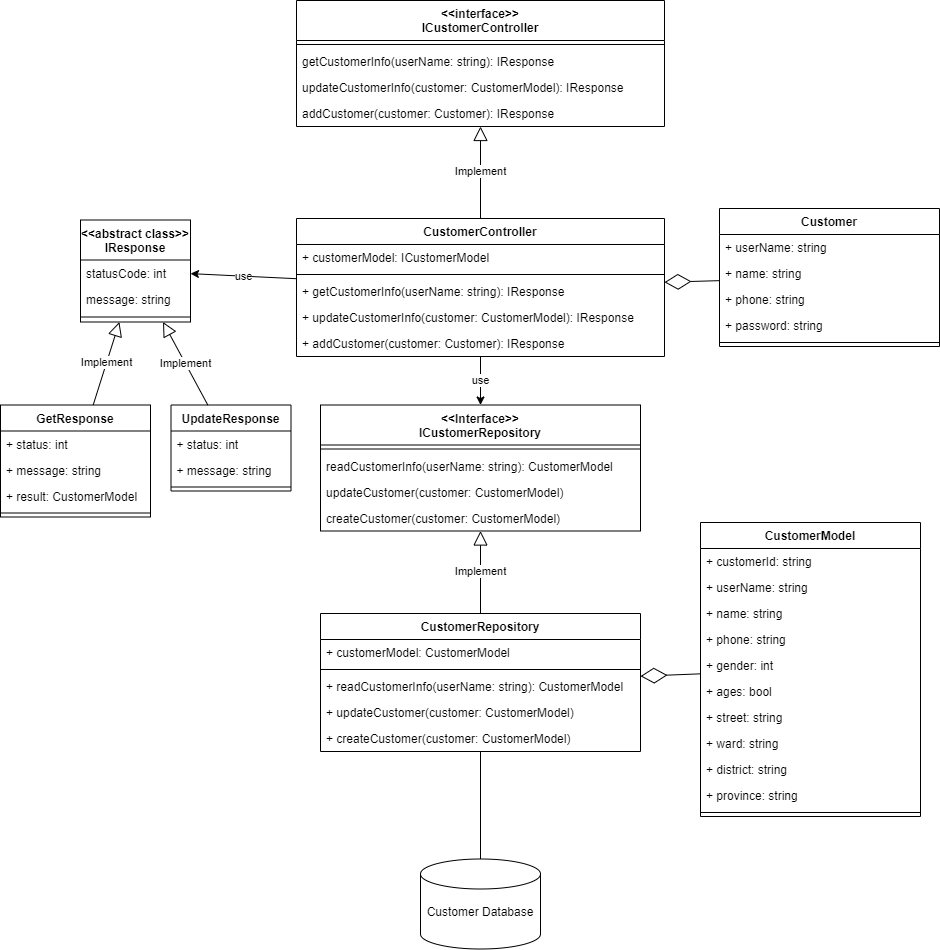

The diagram above was exported from draw.io. Its source (the exported page's mxGraphModel, read from the mxfile embedded in the PNG):
<mxGraphModel dx="6460" dy="6161" grid="1" gridSize="10" guides="1" tooltips="1" connect="1" arrows="1" fold="1" page="1" pageScale="1" pageWidth="3300" pageHeight="4681" math="0" shadow="0">
  <root>
    <mxCell id="0" />
    <mxCell id="1" parent="0" />
    <mxCell id="2" value="&lt;br&gt;Customer Database" style="strokeWidth=1;html=1;shape=mxgraph.flowchart.database;whiteSpace=wrap;" vertex="1" parent="1">
      <mxGeometry x="-848" y="1927.5" width="120" height="90" as="geometry" />
    </mxCell>
    <mxCell id="3" value="use" style="edgeStyle=none;rounded=0;orthogonalLoop=1;jettySize=auto;html=1;endArrow=classic;endFill=1;" edge="1" source="4" target="30" parent="1">
      <mxGeometry relative="1" as="geometry" />
    </mxCell>
    <mxCell id="4" value="CustomerController" style="swimlane;fontStyle=1;align=center;verticalAlign=top;childLayout=stackLayout;horizontal=1;startSize=26;horizontalStack=0;resizeParent=1;resizeParentMax=0;resizeLast=0;collapsible=1;marginBottom=0;" vertex="1" parent="1">
      <mxGeometry x="-972" y="1287" width="368" height="138" as="geometry" />
    </mxCell>
    <mxCell id="5" value="+ customerModel: ICustomerModel" style="text;strokeColor=none;fillColor=none;align=left;verticalAlign=top;spacingLeft=4;spacingRight=4;overflow=hidden;rotatable=0;points=[[0,0.5],[1,0.5]];portConstraint=eastwest;" vertex="1" parent="4">
      <mxGeometry y="26" width="368" height="26" as="geometry" />
    </mxCell>
    <mxCell id="6" value="" style="line;strokeWidth=1;fillColor=none;align=left;verticalAlign=middle;spacingTop=-1;spacingLeft=3;spacingRight=3;rotatable=0;labelPosition=right;points=[];portConstraint=eastwest;strokeColor=inherit;" vertex="1" parent="4">
      <mxGeometry y="52" width="368" height="8" as="geometry" />
    </mxCell>
    <mxCell id="7" value="+ getCustomerInfo(userName: string): IResponse" style="text;strokeColor=none;fillColor=none;align=left;verticalAlign=top;spacingLeft=4;spacingRight=4;overflow=hidden;rotatable=0;points=[[0,0.5],[1,0.5]];portConstraint=eastwest;" vertex="1" parent="4">
      <mxGeometry y="60" width="368" height="26" as="geometry" />
    </mxCell>
    <mxCell id="8" value="+ updateCustomerInfo(customer: CustomerModel): IResponse" style="text;strokeColor=none;fillColor=none;align=left;verticalAlign=top;spacingLeft=4;spacingRight=4;overflow=hidden;rotatable=0;points=[[0,0.5],[1,0.5]];portConstraint=eastwest;" vertex="1" parent="4">
      <mxGeometry y="86" width="368" height="26" as="geometry" />
    </mxCell>
    <mxCell id="9" value="+ addCustomer(customer: Customer): IResponse" style="text;strokeColor=none;fillColor=none;align=left;verticalAlign=top;spacingLeft=4;spacingRight=4;overflow=hidden;rotatable=0;points=[[0,0.5],[1,0.5]];portConstraint=eastwest;" vertex="1" parent="4">
      <mxGeometry y="112" width="368" height="26" as="geometry" />
    </mxCell>
    <mxCell id="10" style="rounded=0;orthogonalLoop=1;jettySize=auto;html=1;endArrow=none;endFill=0;" edge="1" source="12" target="2" parent="1">
      <mxGeometry relative="1" as="geometry" />
    </mxCell>
    <mxCell id="11" value="Implement" style="rounded=0;orthogonalLoop=1;jettySize=auto;html=1;endArrow=block;endFill=0;endSize=12;" edge="1" source="12" target="30" parent="1">
      <mxGeometry relative="1" as="geometry" />
    </mxCell>
    <mxCell id="12" value="CustomerRepository" style="swimlane;fontStyle=1;align=center;verticalAlign=top;childLayout=stackLayout;horizontal=1;startSize=26;horizontalStack=0;resizeParent=1;resizeParentMax=0;resizeLast=0;collapsible=1;marginBottom=0;" vertex="1" parent="1">
      <mxGeometry x="-948" y="1682" width="320" height="138" as="geometry" />
    </mxCell>
    <mxCell id="13" value="+ customerModel: CustomerModel" style="text;strokeColor=none;fillColor=none;align=left;verticalAlign=top;spacingLeft=4;spacingRight=4;overflow=hidden;rotatable=0;points=[[0,0.5],[1,0.5]];portConstraint=eastwest;" vertex="1" parent="12">
      <mxGeometry y="26" width="320" height="26" as="geometry" />
    </mxCell>
    <mxCell id="14" value="" style="line;strokeWidth=1;fillColor=none;align=left;verticalAlign=middle;spacingTop=-1;spacingLeft=3;spacingRight=3;rotatable=0;labelPosition=right;points=[];portConstraint=eastwest;strokeColor=inherit;" vertex="1" parent="12">
      <mxGeometry y="52" width="320" height="8" as="geometry" />
    </mxCell>
    <mxCell id="15" value="+ readCustomerInfo(userName: string): CustomerModel" style="text;strokeColor=none;fillColor=none;align=left;verticalAlign=top;spacingLeft=4;spacingRight=4;overflow=hidden;rotatable=0;points=[[0,0.5],[1,0.5]];portConstraint=eastwest;" vertex="1" parent="12">
      <mxGeometry y="60" width="320" height="26" as="geometry" />
    </mxCell>
    <mxCell id="16" value="+ updateCustomer(customer: CustomerModel)" style="text;strokeColor=none;fillColor=none;align=left;verticalAlign=top;spacingLeft=4;spacingRight=4;overflow=hidden;rotatable=0;points=[[0,0.5],[1,0.5]];portConstraint=eastwest;" vertex="1" parent="12">
      <mxGeometry y="86" width="320" height="26" as="geometry" />
    </mxCell>
    <mxCell id="17" value="+ createCustomer(customer: CustomerModel)" style="text;strokeColor=none;fillColor=none;align=left;verticalAlign=top;spacingLeft=4;spacingRight=4;overflow=hidden;rotatable=0;points=[[0,0.5],[1,0.5]];portConstraint=eastwest;" vertex="1" parent="12">
      <mxGeometry y="112" width="320" height="26" as="geometry" />
    </mxCell>
    <mxCell id="18" value="CustomerModel" style="swimlane;fontStyle=1;align=center;verticalAlign=top;childLayout=stackLayout;horizontal=1;startSize=26;horizontalStack=0;resizeParent=1;resizeParentMax=0;resizeLast=0;collapsible=1;marginBottom=0;" vertex="1" parent="1">
      <mxGeometry x="-568" y="1591" width="220" height="294" as="geometry" />
    </mxCell>
    <mxCell id="19" value="+ customerId: string" style="text;strokeColor=none;fillColor=none;align=left;verticalAlign=top;spacingLeft=4;spacingRight=4;overflow=hidden;rotatable=0;points=[[0,0.5],[1,0.5]];portConstraint=eastwest;" vertex="1" parent="18">
      <mxGeometry y="26" width="220" height="26" as="geometry" />
    </mxCell>
    <mxCell id="20" value="+ userName: string" style="text;strokeColor=none;fillColor=none;align=left;verticalAlign=top;spacingLeft=4;spacingRight=4;overflow=hidden;rotatable=0;points=[[0,0.5],[1,0.5]];portConstraint=eastwest;" vertex="1" parent="18">
      <mxGeometry y="52" width="220" height="26" as="geometry" />
    </mxCell>
    <mxCell id="21" value="+ name: string" style="text;strokeColor=none;fillColor=none;align=left;verticalAlign=top;spacingLeft=4;spacingRight=4;overflow=hidden;rotatable=0;points=[[0,0.5],[1,0.5]];portConstraint=eastwest;" vertex="1" parent="18">
      <mxGeometry y="78" width="220" height="26" as="geometry" />
    </mxCell>
    <mxCell id="22" value="+ phone: string" style="text;strokeColor=none;fillColor=none;align=left;verticalAlign=top;spacingLeft=4;spacingRight=4;overflow=hidden;rotatable=0;points=[[0,0.5],[1,0.5]];portConstraint=eastwest;" vertex="1" parent="18">
      <mxGeometry y="104" width="220" height="26" as="geometry" />
    </mxCell>
    <mxCell id="23" value="+ gender: int" style="text;strokeColor=none;fillColor=none;align=left;verticalAlign=top;spacingLeft=4;spacingRight=4;overflow=hidden;rotatable=0;points=[[0,0.5],[1,0.5]];portConstraint=eastwest;" vertex="1" parent="18">
      <mxGeometry y="130" width="220" height="26" as="geometry" />
    </mxCell>
    <mxCell id="24" value="+ ages: bool" style="text;strokeColor=none;fillColor=none;align=left;verticalAlign=top;spacingLeft=4;spacingRight=4;overflow=hidden;rotatable=0;points=[[0,0.5],[1,0.5]];portConstraint=eastwest;" vertex="1" parent="18">
      <mxGeometry y="156" width="220" height="26" as="geometry" />
    </mxCell>
    <mxCell id="25" value="+ street: string" style="text;strokeColor=none;fillColor=none;align=left;verticalAlign=top;spacingLeft=4;spacingRight=4;overflow=hidden;rotatable=0;points=[[0,0.5],[1,0.5]];portConstraint=eastwest;" vertex="1" parent="18">
      <mxGeometry y="182" width="220" height="26" as="geometry" />
    </mxCell>
    <mxCell id="26" value="+ ward: string" style="text;strokeColor=none;fillColor=none;align=left;verticalAlign=top;spacingLeft=4;spacingRight=4;overflow=hidden;rotatable=0;points=[[0,0.5],[1,0.5]];portConstraint=eastwest;" vertex="1" parent="18">
      <mxGeometry y="208" width="220" height="26" as="geometry" />
    </mxCell>
    <mxCell id="27" value="+ district: string" style="text;strokeColor=none;fillColor=none;align=left;verticalAlign=top;spacingLeft=4;spacingRight=4;overflow=hidden;rotatable=0;points=[[0,0.5],[1,0.5]];portConstraint=eastwest;" vertex="1" parent="18">
      <mxGeometry y="234" width="220" height="26" as="geometry" />
    </mxCell>
    <mxCell id="28" value="+ province: string" style="text;strokeColor=none;fillColor=none;align=left;verticalAlign=top;spacingLeft=4;spacingRight=4;overflow=hidden;rotatable=0;points=[[0,0.5],[1,0.5]];portConstraint=eastwest;" vertex="1" parent="18">
      <mxGeometry y="260" width="220" height="26" as="geometry" />
    </mxCell>
    <mxCell id="29" value="" style="line;strokeWidth=1;fillColor=none;align=left;verticalAlign=middle;spacingTop=-1;spacingLeft=3;spacingRight=3;rotatable=0;labelPosition=right;points=[];portConstraint=eastwest;strokeColor=inherit;" vertex="1" parent="18">
      <mxGeometry y="286" width="220" height="8" as="geometry" />
    </mxCell>
    <mxCell id="30" value="&lt;&lt;Interface&gt;&gt;&#10;ICustomerRepository" style="swimlane;fontStyle=1;align=center;verticalAlign=top;childLayout=stackLayout;horizontal=1;startSize=40;horizontalStack=0;resizeParent=1;resizeParentMax=0;resizeLast=0;collapsible=1;marginBottom=0;" vertex="1" parent="1">
      <mxGeometry x="-948" y="1473.5" width="320" height="126" as="geometry" />
    </mxCell>
    <mxCell id="31" value="" style="line;strokeWidth=1;fillColor=none;align=left;verticalAlign=middle;spacingTop=-1;spacingLeft=3;spacingRight=3;rotatable=0;labelPosition=right;points=[];portConstraint=eastwest;strokeColor=inherit;" vertex="1" parent="30">
      <mxGeometry y="40" width="320" height="8" as="geometry" />
    </mxCell>
    <mxCell id="32" value="readCustomerInfo(userName: string): CustomerModel" style="text;strokeColor=none;fillColor=none;align=left;verticalAlign=top;spacingLeft=4;spacingRight=4;overflow=hidden;rotatable=0;points=[[0,0.5],[1,0.5]];portConstraint=eastwest;" vertex="1" parent="30">
      <mxGeometry y="48" width="320" height="26" as="geometry" />
    </mxCell>
    <mxCell id="33" value="updateCustomer(customer: CustomerModel)" style="text;strokeColor=none;fillColor=none;align=left;verticalAlign=top;spacingLeft=4;spacingRight=4;overflow=hidden;rotatable=0;points=[[0,0.5],[1,0.5]];portConstraint=eastwest;" vertex="1" parent="30">
      <mxGeometry y="74" width="320" height="26" as="geometry" />
    </mxCell>
    <mxCell id="34" value="createCustomer(customer: CustomerModel)" style="text;strokeColor=none;fillColor=none;align=left;verticalAlign=top;spacingLeft=4;spacingRight=4;overflow=hidden;rotatable=0;points=[[0,0.5],[1,0.5]];portConstraint=eastwest;" vertex="1" parent="30">
      <mxGeometry y="100" width="320" height="26" as="geometry" />
    </mxCell>
    <mxCell id="35" value="&lt;&lt;interface&gt;&gt;&#10;ICustomerController" style="swimlane;fontStyle=1;align=center;verticalAlign=top;childLayout=stackLayout;horizontal=1;startSize=40;horizontalStack=0;resizeParent=1;resizeParentMax=0;resizeLast=0;collapsible=1;marginBottom=0;" vertex="1" parent="1">
      <mxGeometry x="-972" y="1069" width="368" height="126" as="geometry" />
    </mxCell>
    <mxCell id="36" value="" style="line;strokeWidth=1;fillColor=none;align=left;verticalAlign=middle;spacingTop=-1;spacingLeft=3;spacingRight=3;rotatable=0;labelPosition=right;points=[];portConstraint=eastwest;strokeColor=inherit;" vertex="1" parent="35">
      <mxGeometry y="40" width="368" height="8" as="geometry" />
    </mxCell>
    <mxCell id="37" value="getCustomerInfo(userName: string): IResponse" style="text;strokeColor=none;fillColor=none;align=left;verticalAlign=top;spacingLeft=4;spacingRight=4;overflow=hidden;rotatable=0;points=[[0,0.5],[1,0.5]];portConstraint=eastwest;" vertex="1" parent="35">
      <mxGeometry y="48" width="368" height="26" as="geometry" />
    </mxCell>
    <mxCell id="38" value="updateCustomerInfo(customer: CustomerModel): IResponse" style="text;strokeColor=none;fillColor=none;align=left;verticalAlign=top;spacingLeft=4;spacingRight=4;overflow=hidden;rotatable=0;points=[[0,0.5],[1,0.5]];portConstraint=eastwest;" vertex="1" parent="35">
      <mxGeometry y="74" width="368" height="26" as="geometry" />
    </mxCell>
    <mxCell id="39" value="addCustomer(customer: Customer): IResponse" style="text;strokeColor=none;fillColor=none;align=left;verticalAlign=top;spacingLeft=4;spacingRight=4;overflow=hidden;rotatable=0;points=[[0,0.5],[1,0.5]];portConstraint=eastwest;" vertex="1" parent="35">
      <mxGeometry y="100" width="368" height="26" as="geometry" />
    </mxCell>
    <mxCell id="40" value="Implement" style="edgeStyle=none;rounded=0;orthogonalLoop=1;jettySize=auto;html=1;endArrow=block;endFill=0;endSize=12;" edge="1" source="4" target="35" parent="1">
      <mxGeometry relative="1" as="geometry">
        <mxPoint x="-918.1651917404133" y="1299" as="sourcePoint" />
        <mxPoint x="-988.7256637168143" y="1195" as="targetPoint" />
      </mxGeometry>
    </mxCell>
    <mxCell id="41" value="use" style="rounded=0;orthogonalLoop=1;jettySize=auto;html=1;endArrow=classic;endFill=1;" edge="1" source="4" target="46" parent="1">
      <mxGeometry relative="1" as="geometry">
        <mxPoint x="-1228" y="1385.7580645161293" as="sourcePoint" />
      </mxGeometry>
    </mxCell>
    <mxCell id="42" value="UpdateResponse" style="swimlane;fontStyle=1;align=center;verticalAlign=top;childLayout=stackLayout;horizontal=1;startSize=26;horizontalStack=0;resizeParent=1;resizeParentMax=0;resizeLast=0;collapsible=1;marginBottom=0;" vertex="1" parent="1">
      <mxGeometry x="-1097.5" y="1473.5" width="120" height="86" as="geometry" />
    </mxCell>
    <mxCell id="43" value="+ status: int" style="text;strokeColor=none;fillColor=none;align=left;verticalAlign=top;spacingLeft=4;spacingRight=4;overflow=hidden;rotatable=0;points=[[0,0.5],[1,0.5]];portConstraint=eastwest;" vertex="1" parent="42">
      <mxGeometry y="26" width="120" height="26" as="geometry" />
    </mxCell>
    <mxCell id="44" value="+ message: string" style="text;strokeColor=none;fillColor=none;align=left;verticalAlign=top;spacingLeft=4;spacingRight=4;overflow=hidden;rotatable=0;points=[[0,0.5],[1,0.5]];portConstraint=eastwest;" vertex="1" parent="42">
      <mxGeometry y="52" width="120" height="26" as="geometry" />
    </mxCell>
    <mxCell id="45" value="" style="line;strokeWidth=1;fillColor=none;align=left;verticalAlign=middle;spacingTop=-1;spacingLeft=3;spacingRight=3;rotatable=0;labelPosition=right;points=[];portConstraint=eastwest;strokeColor=inherit;" vertex="1" parent="42">
      <mxGeometry y="78" width="120" height="8" as="geometry" />
    </mxCell>
    <mxCell id="46" value="&lt;&lt;abstract class&gt;&gt;&#10;IResponse" style="swimlane;fontStyle=1;align=center;verticalAlign=top;childLayout=stackLayout;horizontal=1;startSize=40;horizontalStack=0;resizeParent=1;resizeLast=0;collapsible=1;marginBottom=0;rounded=0;shadow=0;strokeWidth=1;" vertex="1" parent="1">
      <mxGeometry x="-1188" y="1288.5" width="110" height="102" as="geometry">
        <mxRectangle x="230" y="140" width="160" height="26" as="alternateBounds" />
      </mxGeometry>
    </mxCell>
    <mxCell id="47" value="statusCode: int" style="text;align=left;verticalAlign=top;spacingLeft=4;spacingRight=4;overflow=hidden;rotatable=0;points=[[0,0.5],[1,0.5]];portConstraint=eastwest;" vertex="1" parent="46">
      <mxGeometry y="40" width="110" height="26" as="geometry" />
    </mxCell>
    <mxCell id="48" value="message: string" style="text;align=left;verticalAlign=top;spacingLeft=4;spacingRight=4;overflow=hidden;rotatable=0;points=[[0,0.5],[1,0.5]];portConstraint=eastwest;rounded=0;shadow=0;html=0;" vertex="1" parent="46">
      <mxGeometry y="66" width="110" height="26" as="geometry" />
    </mxCell>
    <mxCell id="49" value="" style="line;html=1;strokeWidth=1;align=left;verticalAlign=middle;spacingTop=-1;spacingLeft=3;spacingRight=3;rotatable=0;labelPosition=right;points=[];portConstraint=eastwest;" vertex="1" parent="46">
      <mxGeometry y="92" width="110" height="10" as="geometry" />
    </mxCell>
    <mxCell id="50" value="GetResponse" style="swimlane;fontStyle=1;align=center;verticalAlign=top;childLayout=stackLayout;horizontal=1;startSize=26;horizontalStack=0;resizeParent=1;resizeParentMax=0;resizeLast=0;collapsible=1;marginBottom=0;" vertex="1" parent="1">
      <mxGeometry x="-1268" y="1473.5" width="150" height="112" as="geometry" />
    </mxCell>
    <mxCell id="51" value="+ status: int" style="text;strokeColor=none;fillColor=none;align=left;verticalAlign=top;spacingLeft=4;spacingRight=4;overflow=hidden;rotatable=0;points=[[0,0.5],[1,0.5]];portConstraint=eastwest;" vertex="1" parent="50">
      <mxGeometry y="26" width="150" height="26" as="geometry" />
    </mxCell>
    <mxCell id="52" value="+ message: string" style="text;strokeColor=none;fillColor=none;align=left;verticalAlign=top;spacingLeft=4;spacingRight=4;overflow=hidden;rotatable=0;points=[[0,0.5],[1,0.5]];portConstraint=eastwest;" vertex="1" parent="50">
      <mxGeometry y="52" width="150" height="26" as="geometry" />
    </mxCell>
    <mxCell id="53" value="+ result: CustomerModel" style="text;strokeColor=none;fillColor=none;align=left;verticalAlign=top;spacingLeft=4;spacingRight=4;overflow=hidden;rotatable=0;points=[[0,0.5],[1,0.5]];portConstraint=eastwest;" vertex="1" parent="50">
      <mxGeometry y="78" width="150" height="26" as="geometry" />
    </mxCell>
    <mxCell id="54" value="" style="line;strokeWidth=1;fillColor=none;align=left;verticalAlign=middle;spacingTop=-1;spacingLeft=3;spacingRight=3;rotatable=0;labelPosition=right;points=[];portConstraint=eastwest;strokeColor=inherit;" vertex="1" parent="50">
      <mxGeometry y="104" width="150" height="8" as="geometry" />
    </mxCell>
    <mxCell id="55" value="Implement" style="edgeStyle=none;rounded=0;orthogonalLoop=1;jettySize=auto;html=1;endArrow=block;endFill=0;endSize=12;" edge="1" source="50" target="46" parent="1">
      <mxGeometry relative="1" as="geometry">
        <mxPoint x="-808" y="1293.5" as="sourcePoint" />
        <mxPoint x="-808" y="1173.5" as="targetPoint" />
      </mxGeometry>
    </mxCell>
    <mxCell id="56" value="Implement" style="edgeStyle=none;rounded=0;orthogonalLoop=1;jettySize=auto;html=1;endArrow=block;endFill=0;endSize=12;" edge="1" source="42" target="46" parent="1">
      <mxGeometry relative="1" as="geometry">
        <mxPoint x="-988" y="905.8600000000001" as="sourcePoint" />
        <mxPoint x="-853" y="805.4200000000001" as="targetPoint" />
      </mxGeometry>
    </mxCell>
    <mxCell id="57" value="" style="endArrow=diamondThin;endFill=0;endSize=24;html=1;rounded=0;" edge="1" source="18" target="12" parent="1">
      <mxGeometry width="160" relative="1" as="geometry">
        <mxPoint x="-640.5" y="1577.4990751445084" as="sourcePoint" />
        <mxPoint x="-463" y="1593.5048554913296" as="targetPoint" />
      </mxGeometry>
    </mxCell>
    <mxCell id="58" value="Customer" style="swimlane;fontStyle=1;align=center;verticalAlign=top;childLayout=stackLayout;horizontal=1;startSize=26;horizontalStack=0;resizeParent=1;resizeParentMax=0;resizeLast=0;collapsible=1;marginBottom=0;" vertex="1" parent="1">
      <mxGeometry x="-549" y="1277" width="220" height="138" as="geometry" />
    </mxCell>
    <mxCell id="59" value="+ userName: string" style="text;strokeColor=none;fillColor=none;align=left;verticalAlign=top;spacingLeft=4;spacingRight=4;overflow=hidden;rotatable=0;points=[[0,0.5],[1,0.5]];portConstraint=eastwest;" vertex="1" parent="58">
      <mxGeometry y="26" width="220" height="26" as="geometry" />
    </mxCell>
    <mxCell id="60" value="+ name: string" style="text;strokeColor=none;fillColor=none;align=left;verticalAlign=top;spacingLeft=4;spacingRight=4;overflow=hidden;rotatable=0;points=[[0,0.5],[1,0.5]];portConstraint=eastwest;" vertex="1" parent="58">
      <mxGeometry y="52" width="220" height="26" as="geometry" />
    </mxCell>
    <mxCell id="61" value="+ phone: string" style="text;strokeColor=none;fillColor=none;align=left;verticalAlign=top;spacingLeft=4;spacingRight=4;overflow=hidden;rotatable=0;points=[[0,0.5],[1,0.5]];portConstraint=eastwest;" vertex="1" parent="58">
      <mxGeometry y="78" width="220" height="26" as="geometry" />
    </mxCell>
    <mxCell id="62" value="+ password: string" style="text;strokeColor=none;fillColor=none;align=left;verticalAlign=top;spacingLeft=4;spacingRight=4;overflow=hidden;rotatable=0;points=[[0,0.5],[1,0.5]];portConstraint=eastwest;" vertex="1" parent="58">
      <mxGeometry y="104" width="220" height="26" as="geometry" />
    </mxCell>
    <mxCell id="63" value="" style="line;strokeWidth=1;fillColor=none;align=left;verticalAlign=middle;spacingTop=-1;spacingLeft=3;spacingRight=3;rotatable=0;labelPosition=right;points=[];portConstraint=eastwest;strokeColor=inherit;" vertex="1" parent="58">
      <mxGeometry y="130" width="220" height="8" as="geometry" />
    </mxCell>
    <mxCell id="64" value="" style="endArrow=diamondThin;endFill=0;endSize=24;html=1;rounded=0;" edge="1" source="58" target="4" parent="1">
      <mxGeometry width="160" relative="1" as="geometry">
        <mxPoint x="-560" y="1288.569999999999" as="sourcePoint" />
        <mxPoint x="-620" y="1288.569999999999" as="targetPoint" />
      </mxGeometry>
    </mxCell>
  </root>
</mxGraphModel>